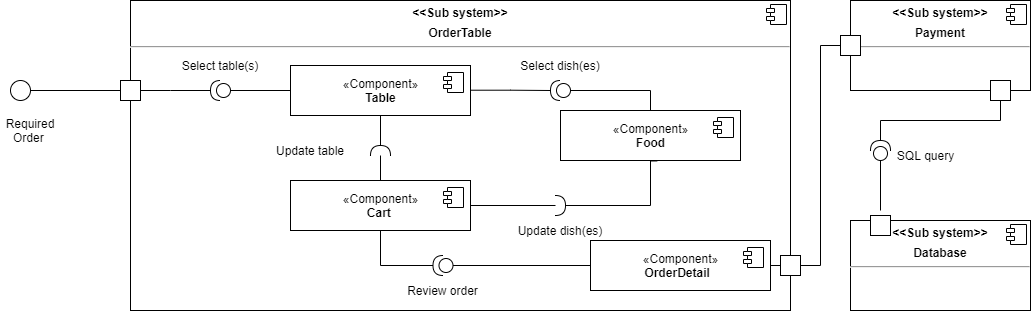

The diagram above was exported from draw.io. Its source (the exported page's mxGraphModel, read from the mxfile embedded in the PNG):
<mxGraphModel dx="1422" dy="794" grid="1" gridSize="10" guides="1" tooltips="1" connect="1" arrows="1" fold="1" page="1" pageScale="1" pageWidth="850" pageHeight="1100" math="0" shadow="0">
  <root>
    <mxCell id="0" />
    <mxCell id="1" parent="0" />
    <mxCell id="G2SOwbZOSJXbrEWBiQxR-1" value="&lt;p style=&quot;margin: 0px ; margin-top: 6px ; text-align: center&quot;&gt;&lt;b&gt;&amp;lt;&amp;lt;Sub system&amp;gt;&amp;gt;&lt;/b&gt;&lt;/p&gt;&lt;p style=&quot;margin: 0px ; margin-top: 6px ; text-align: center&quot;&gt;&lt;b&gt;OrderTable&lt;/b&gt;&lt;/p&gt;&lt;hr&gt;&lt;p style=&quot;margin: 0px ; margin-left: 8px&quot;&gt;&lt;br&gt;&lt;/p&gt;" style="align=left;overflow=fill;html=1;dropTarget=0;" parent="1" vertex="1">
      <mxGeometry x="370" y="210" width="660" height="310" as="geometry" />
    </mxCell>
    <mxCell id="G2SOwbZOSJXbrEWBiQxR-2" value="" style="shape=component;jettyWidth=8;jettyHeight=4;" parent="G2SOwbZOSJXbrEWBiQxR-1" vertex="1">
      <mxGeometry x="1" width="20" height="20" relative="1" as="geometry">
        <mxPoint x="-24" y="4" as="offset" />
      </mxGeometry>
    </mxCell>
    <mxCell id="G2SOwbZOSJXbrEWBiQxR-3" style="edgeStyle=orthogonalEdgeStyle;rounded=0;orthogonalLoop=1;jettySize=auto;html=1;entryX=1;entryY=0.5;entryDx=0;entryDy=0;entryPerimeter=0;endArrow=none;endFill=0;" parent="1" source="G2SOwbZOSJXbrEWBiQxR-4" target="G2SOwbZOSJXbrEWBiQxR-23" edge="1">
      <mxGeometry relative="1" as="geometry" />
    </mxCell>
    <mxCell id="G2SOwbZOSJXbrEWBiQxR-4" value="«Component»&lt;br&gt;&lt;b&gt;Cart&amp;nbsp;&lt;/b&gt;" style="html=1;dropTarget=0;" parent="1" vertex="1">
      <mxGeometry x="530" y="390" width="180" height="50" as="geometry" />
    </mxCell>
    <mxCell id="G2SOwbZOSJXbrEWBiQxR-5" value="" style="shape=module;jettyWidth=8;jettyHeight=4;" parent="G2SOwbZOSJXbrEWBiQxR-4" vertex="1">
      <mxGeometry x="1" width="20" height="20" relative="1" as="geometry">
        <mxPoint x="-27" y="7" as="offset" />
      </mxGeometry>
    </mxCell>
    <mxCell id="G2SOwbZOSJXbrEWBiQxR-6" value="&lt;p style=&quot;margin: 0px ; margin-top: 6px ; text-align: center&quot;&gt;&lt;/p&gt;&lt;p style=&quot;margin: 6px 0px 0px ; text-align: center&quot;&gt;&lt;b&gt;&amp;lt;&amp;lt;Sub system&amp;gt;&amp;gt;&lt;/b&gt;&lt;/p&gt;&lt;p style=&quot;margin: 6px 0px 0px ; text-align: center&quot;&gt;&lt;b&gt;Payment&lt;/b&gt;&lt;/p&gt;&lt;hr&gt;&lt;p style=&quot;margin: 0px 0px 0px 8px&quot;&gt;&lt;br&gt;&lt;/p&gt;" style="align=left;overflow=fill;html=1;dropTarget=0;" parent="1" vertex="1">
      <mxGeometry x="1090" y="210" width="180" height="90" as="geometry" />
    </mxCell>
    <mxCell id="G2SOwbZOSJXbrEWBiQxR-7" value="" style="shape=component;jettyWidth=8;jettyHeight=4;" parent="G2SOwbZOSJXbrEWBiQxR-6" vertex="1">
      <mxGeometry x="1" width="20" height="20" relative="1" as="geometry">
        <mxPoint x="-24" y="4" as="offset" />
      </mxGeometry>
    </mxCell>
    <mxCell id="G2SOwbZOSJXbrEWBiQxR-8" value="«Component»&lt;br&gt;&lt;b&gt;Table&lt;/b&gt;" style="html=1;dropTarget=0;" parent="1" vertex="1">
      <mxGeometry x="530" y="275" width="180" height="50" as="geometry" />
    </mxCell>
    <mxCell id="G2SOwbZOSJXbrEWBiQxR-9" value="" style="shape=module;jettyWidth=8;jettyHeight=4;" parent="G2SOwbZOSJXbrEWBiQxR-8" vertex="1">
      <mxGeometry x="1" width="20" height="20" relative="1" as="geometry">
        <mxPoint x="-27" y="7" as="offset" />
      </mxGeometry>
    </mxCell>
    <mxCell id="G2SOwbZOSJXbrEWBiQxR-12" style="edgeStyle=orthogonalEdgeStyle;rounded=0;orthogonalLoop=1;jettySize=auto;html=1;entryX=0;entryY=0.5;entryDx=0;entryDy=0;endArrow=none;endFill=0;" parent="1" source="G2SOwbZOSJXbrEWBiQxR-13" target="G2SOwbZOSJXbrEWBiQxR-25" edge="1">
      <mxGeometry relative="1" as="geometry" />
    </mxCell>
    <mxCell id="G2SOwbZOSJXbrEWBiQxR-13" value="«Component»&lt;br&gt;&lt;b&gt;OrderDetail&amp;nbsp;&amp;nbsp;&lt;/b&gt;" style="html=1;dropTarget=0;" parent="1" vertex="1">
      <mxGeometry x="830" y="450" width="180" height="50" as="geometry" />
    </mxCell>
    <mxCell id="G2SOwbZOSJXbrEWBiQxR-14" value="" style="shape=module;jettyWidth=8;jettyHeight=4;" parent="G2SOwbZOSJXbrEWBiQxR-13" vertex="1">
      <mxGeometry x="1" width="20" height="20" relative="1" as="geometry">
        <mxPoint x="-27" y="7" as="offset" />
      </mxGeometry>
    </mxCell>
    <mxCell id="G2SOwbZOSJXbrEWBiQxR-15" style="edgeStyle=orthogonalEdgeStyle;rounded=0;orthogonalLoop=1;jettySize=auto;html=1;entryX=0;entryY=0.5;entryDx=0;entryDy=0;endArrow=none;endFill=0;" parent="1" source="G2SOwbZOSJXbrEWBiQxR-16" target="G2SOwbZOSJXbrEWBiQxR-18" edge="1">
      <mxGeometry relative="1" as="geometry" />
    </mxCell>
    <mxCell id="G2SOwbZOSJXbrEWBiQxR-16" value="" style="ellipse;whiteSpace=wrap;html=1;aspect=fixed;" parent="1" vertex="1">
      <mxGeometry x="250" y="290" width="20" height="20" as="geometry" />
    </mxCell>
    <mxCell id="G2SOwbZOSJXbrEWBiQxR-18" value="" style="whiteSpace=wrap;html=1;aspect=fixed;" parent="1" vertex="1">
      <mxGeometry x="360" y="290" width="20" height="20" as="geometry" />
    </mxCell>
    <mxCell id="G2SOwbZOSJXbrEWBiQxR-19" style="edgeStyle=orthogonalEdgeStyle;rounded=0;orthogonalLoop=1;jettySize=auto;html=1;entryX=0;entryY=0.5;entryDx=0;entryDy=0;endArrow=none;endFill=0;" parent="1" source="G2SOwbZOSJXbrEWBiQxR-20" target="G2SOwbZOSJXbrEWBiQxR-8" edge="1">
      <mxGeometry relative="1" as="geometry" />
    </mxCell>
    <mxCell id="G2SOwbZOSJXbrEWBiQxR-20" value="" style="shape=providedRequiredInterface;html=1;verticalLabelPosition=bottom;sketch=0;rotation=-180;" parent="1" vertex="1">
      <mxGeometry x="450" y="290" width="20" height="20" as="geometry" />
    </mxCell>
    <mxCell id="G2SOwbZOSJXbrEWBiQxR-21" style="edgeStyle=orthogonalEdgeStyle;rounded=0;orthogonalLoop=1;jettySize=auto;html=1;endArrow=none;endFill=0;exitX=0;exitY=0.5;exitDx=0;exitDy=0;exitPerimeter=0;" parent="1" source="G2SOwbZOSJXbrEWBiQxR-34" target="G2SOwbZOSJXbrEWBiQxR-4" edge="1">
      <mxGeometry relative="1" as="geometry">
        <mxPoint x="680" y="360" as="sourcePoint" />
        <Array as="points">
          <mxPoint x="620" y="365" />
        </Array>
      </mxGeometry>
    </mxCell>
    <mxCell id="G2SOwbZOSJXbrEWBiQxR-22" style="edgeStyle=orthogonalEdgeStyle;rounded=0;orthogonalLoop=1;jettySize=auto;html=1;entryX=0;entryY=0.5;entryDx=0;entryDy=0;endArrow=none;endFill=0;exitX=0;exitY=0.5;exitDx=0;exitDy=0;exitPerimeter=0;" parent="1" source="G2SOwbZOSJXbrEWBiQxR-23" target="G2SOwbZOSJXbrEWBiQxR-13" edge="1">
      <mxGeometry relative="1" as="geometry" />
    </mxCell>
    <mxCell id="G2SOwbZOSJXbrEWBiQxR-23" value="" style="shape=providedRequiredInterface;html=1;verticalLabelPosition=bottom;sketch=0;rotation=-180;" parent="1" vertex="1">
      <mxGeometry x="672.5" y="465" width="20" height="20" as="geometry" />
    </mxCell>
    <mxCell id="G2SOwbZOSJXbrEWBiQxR-24" style="edgeStyle=orthogonalEdgeStyle;rounded=0;orthogonalLoop=1;jettySize=auto;html=1;endArrow=none;endFill=0;entryX=0;entryY=0.5;entryDx=0;entryDy=0;" parent="1" source="G2SOwbZOSJXbrEWBiQxR-25" target="G2SOwbZOSJXbrEWBiQxR-28" edge="1">
      <mxGeometry relative="1" as="geometry">
        <mxPoint x="1060" y="505" as="targetPoint" />
      </mxGeometry>
    </mxCell>
    <mxCell id="G2SOwbZOSJXbrEWBiQxR-25" value="" style="whiteSpace=wrap;html=1;aspect=fixed;" parent="1" vertex="1">
      <mxGeometry x="1020" y="465" width="20" height="20" as="geometry" />
    </mxCell>
    <mxCell id="G2SOwbZOSJXbrEWBiQxR-27" value="" style="whiteSpace=wrap;html=1;aspect=fixed;" parent="1" vertex="1">
      <mxGeometry x="1230" y="290" width="20" height="20" as="geometry" />
    </mxCell>
    <mxCell id="G2SOwbZOSJXbrEWBiQxR-28" value="" style="whiteSpace=wrap;html=1;aspect=fixed;" parent="1" vertex="1">
      <mxGeometry x="1080" y="245" width="20" height="20" as="geometry" />
    </mxCell>
    <mxCell id="G2SOwbZOSJXbrEWBiQxR-31" value="Required Order&amp;nbsp;" style="text;html=1;strokeColor=none;fillColor=none;align=center;verticalAlign=middle;whiteSpace=wrap;rounded=0;" parent="1" vertex="1">
      <mxGeometry x="240" y="325" width="60" height="30" as="geometry" />
    </mxCell>
    <mxCell id="G2SOwbZOSJXbrEWBiQxR-33" style="edgeStyle=orthogonalEdgeStyle;rounded=0;orthogonalLoop=1;jettySize=auto;html=1;endArrow=none;endFill=0;" parent="1" source="G2SOwbZOSJXbrEWBiQxR-34" target="G2SOwbZOSJXbrEWBiQxR-8" edge="1">
      <mxGeometry relative="1" as="geometry">
        <Array as="points">
          <mxPoint x="620" y="360" />
        </Array>
      </mxGeometry>
    </mxCell>
    <mxCell id="G2SOwbZOSJXbrEWBiQxR-34" value="" style="shape=requiredInterface;html=1;verticalLabelPosition=bottom;sketch=0;rotation=-90;" parent="1" vertex="1">
      <mxGeometry x="615" y="350" width="10" height="20" as="geometry" />
    </mxCell>
    <mxCell id="G2SOwbZOSJXbrEWBiQxR-35" value="Update table" style="text;html=1;strokeColor=none;fillColor=none;align=center;verticalAlign=middle;whiteSpace=wrap;rounded=0;" parent="1" vertex="1">
      <mxGeometry x="500" y="345" width="100" height="30" as="geometry" />
    </mxCell>
    <mxCell id="G2SOwbZOSJXbrEWBiQxR-36" value="Review order" style="text;html=1;strokeColor=none;fillColor=none;align=center;verticalAlign=middle;whiteSpace=wrap;rounded=0;" parent="1" vertex="1">
      <mxGeometry x="635" y="485" width="95" height="30" as="geometry" />
    </mxCell>
    <mxCell id="G2SOwbZOSJXbrEWBiQxR-49" value="" style="shape=providedRequiredInterface;html=1;verticalLabelPosition=bottom;sketch=0;rotation=-180;" parent="1" vertex="1">
      <mxGeometry x="790" y="290" width="20" height="20" as="geometry" />
    </mxCell>
    <mxCell id="G2SOwbZOSJXbrEWBiQxR-50" value="" style="edgeStyle=orthogonalEdgeStyle;rounded=0;orthogonalLoop=1;jettySize=auto;html=1;entryX=1;entryY=0.5;entryDx=0;entryDy=0;entryPerimeter=0;endArrow=none;endFill=0;" parent="1" target="G2SOwbZOSJXbrEWBiQxR-49" edge="1">
      <mxGeometry relative="1" as="geometry">
        <mxPoint x="710" y="299.71000000000004" as="sourcePoint" />
        <mxPoint x="810" y="299.71000000000004" as="targetPoint" />
        <Array as="points" />
      </mxGeometry>
    </mxCell>
    <mxCell id="G2SOwbZOSJXbrEWBiQxR-51" value="«Component»&lt;br&gt;&lt;b&gt;Food&lt;/b&gt;" style="html=1;dropTarget=0;" parent="1" vertex="1">
      <mxGeometry x="800" y="320" width="180" height="50" as="geometry" />
    </mxCell>
    <mxCell id="G2SOwbZOSJXbrEWBiQxR-52" value="" style="shape=module;jettyWidth=8;jettyHeight=4;" parent="G2SOwbZOSJXbrEWBiQxR-51" vertex="1">
      <mxGeometry x="1" width="20" height="20" relative="1" as="geometry">
        <mxPoint x="-27" y="7" as="offset" />
      </mxGeometry>
    </mxCell>
    <mxCell id="G2SOwbZOSJXbrEWBiQxR-53" style="edgeStyle=orthogonalEdgeStyle;rounded=0;orthogonalLoop=1;jettySize=auto;html=1;entryX=0.5;entryY=0;entryDx=0;entryDy=0;endArrow=none;endFill=0;exitX=0;exitY=0.5;exitDx=0;exitDy=0;exitPerimeter=0;" parent="1" source="G2SOwbZOSJXbrEWBiQxR-49" target="G2SOwbZOSJXbrEWBiQxR-51" edge="1">
      <mxGeometry relative="1" as="geometry">
        <mxPoint x="759.97" y="299.71" as="sourcePoint" />
        <mxPoint x="859.97" y="299.71" as="targetPoint" />
        <Array as="points" />
      </mxGeometry>
    </mxCell>
    <mxCell id="G2SOwbZOSJXbrEWBiQxR-54" style="edgeStyle=orthogonalEdgeStyle;rounded=0;orthogonalLoop=1;jettySize=auto;html=1;endArrow=none;endFill=0;entryX=1;entryY=0.5;entryDx=0;entryDy=0;exitX=0;exitY=0.5;exitDx=0;exitDy=0;exitPerimeter=0;startArrow=none;" parent="1" source="G2SOwbZOSJXbrEWBiQxR-55" target="G2SOwbZOSJXbrEWBiQxR-4" edge="1">
      <mxGeometry relative="1" as="geometry">
        <mxPoint x="630" y="375" as="sourcePoint" />
        <mxPoint x="630" y="400" as="targetPoint" />
        <Array as="points" />
      </mxGeometry>
    </mxCell>
    <mxCell id="G2SOwbZOSJXbrEWBiQxR-55" value="" style="shape=requiredInterface;html=1;verticalLabelPosition=bottom;sketch=0;rotation=0;" parent="1" vertex="1">
      <mxGeometry x="795" y="405" width="10" height="20" as="geometry" />
    </mxCell>
    <mxCell id="G2SOwbZOSJXbrEWBiQxR-56" value="" style="edgeStyle=orthogonalEdgeStyle;rounded=0;orthogonalLoop=1;jettySize=auto;html=1;endArrow=none;endFill=0;exitX=0.537;exitY=1.009;exitDx=0;exitDy=0;exitPerimeter=0;entryX=1;entryY=0.5;entryDx=0;entryDy=0;entryPerimeter=0;" parent="1" source="G2SOwbZOSJXbrEWBiQxR-51" target="G2SOwbZOSJXbrEWBiQxR-55" edge="1">
      <mxGeometry relative="1" as="geometry">
        <mxPoint x="896.6600000000001" y="385.44999999999993" as="sourcePoint" />
        <mxPoint x="820" y="415" as="targetPoint" />
        <Array as="points">
          <mxPoint x="890" y="371" />
          <mxPoint x="890" y="415" />
        </Array>
      </mxGeometry>
    </mxCell>
    <mxCell id="G2SOwbZOSJXbrEWBiQxR-57" value="Select dish(es)" style="text;html=1;strokeColor=none;fillColor=none;align=center;verticalAlign=middle;whiteSpace=wrap;rounded=0;" parent="1" vertex="1">
      <mxGeometry x="755" y="260" width="90" height="30" as="geometry" />
    </mxCell>
    <mxCell id="G2SOwbZOSJXbrEWBiQxR-58" value="Update dish(es)" style="text;html=1;strokeColor=none;fillColor=none;align=center;verticalAlign=middle;whiteSpace=wrap;rounded=0;" parent="1" vertex="1">
      <mxGeometry x="755" y="425" width="90" height="30" as="geometry" />
    </mxCell>
    <mxCell id="G2SOwbZOSJXbrEWBiQxR-60" style="edgeStyle=orthogonalEdgeStyle;rounded=0;orthogonalLoop=1;jettySize=auto;html=1;endArrow=none;endFill=0;entryX=1;entryY=0.5;entryDx=0;entryDy=0;exitX=1;exitY=0.5;exitDx=0;exitDy=0;exitPerimeter=0;" parent="1" source="G2SOwbZOSJXbrEWBiQxR-20" target="G2SOwbZOSJXbrEWBiQxR-18" edge="1">
      <mxGeometry relative="1" as="geometry">
        <mxPoint x="630" y="365" as="sourcePoint" />
        <mxPoint x="630" y="335" as="targetPoint" />
        <Array as="points">
          <mxPoint x="410" y="300" />
          <mxPoint x="410" y="300" />
        </Array>
      </mxGeometry>
    </mxCell>
    <mxCell id="G2SOwbZOSJXbrEWBiQxR-61" value="Select table(s)" style="text;html=1;strokeColor=none;fillColor=none;align=center;verticalAlign=middle;whiteSpace=wrap;rounded=0;" parent="1" vertex="1">
      <mxGeometry x="410" y="260" width="100" height="30" as="geometry" />
    </mxCell>
    <mxCell id="9uZl2rzq-jcuKG-BHwdw-3" style="edgeStyle=orthogonalEdgeStyle;rounded=0;orthogonalLoop=1;jettySize=auto;html=1;endArrow=none;endFill=0;entryX=1;entryY=0.5;entryDx=0;entryDy=0;exitX=0.5;exitY=1;exitDx=0;exitDy=0;entryPerimeter=0;" parent="1" source="G2SOwbZOSJXbrEWBiQxR-27" target="3ntqWWCgM7VafEkqjd3R-4" edge="1">
      <mxGeometry relative="1" as="geometry">
        <mxPoint x="1140" y="520" as="targetPoint" />
        <mxPoint x="1110" y="520.0344827586208" as="sourcePoint" />
      </mxGeometry>
    </mxCell>
    <mxCell id="3ntqWWCgM7VafEkqjd3R-1" value="&lt;p style=&quot;margin: 0px ; margin-top: 6px ; text-align: center&quot;&gt;&lt;/p&gt;&lt;p style=&quot;margin: 6px 0px 0px ; text-align: center&quot;&gt;&lt;b&gt;&amp;lt;&amp;lt;Sub system&amp;gt;&amp;gt;&lt;/b&gt;&lt;/p&gt;&lt;p style=&quot;margin: 6px 0px 0px ; text-align: center&quot;&gt;&lt;b&gt;Database&lt;/b&gt;&lt;/p&gt;&lt;hr&gt;&lt;p style=&quot;margin: 0px 0px 0px 8px&quot;&gt;&lt;br&gt;&lt;/p&gt;" style="align=left;overflow=fill;html=1;dropTarget=0;" parent="1" vertex="1">
      <mxGeometry x="1090" y="430" width="180" height="90" as="geometry" />
    </mxCell>
    <mxCell id="3ntqWWCgM7VafEkqjd3R-2" value="" style="shape=component;jettyWidth=8;jettyHeight=4;" parent="3ntqWWCgM7VafEkqjd3R-1" vertex="1">
      <mxGeometry x="1" width="20" height="20" relative="1" as="geometry">
        <mxPoint x="-24" y="4" as="offset" />
      </mxGeometry>
    </mxCell>
    <mxCell id="G2SOwbZOSJXbrEWBiQxR-30" value="" style="whiteSpace=wrap;html=1;aspect=fixed;" parent="1" vertex="1">
      <mxGeometry x="1110" y="425" width="20" height="20" as="geometry" />
    </mxCell>
    <mxCell id="3ntqWWCgM7VafEkqjd3R-4" value="" style="shape=providedRequiredInterface;html=1;verticalLabelPosition=bottom;sketch=0;rotation=-90;" parent="1" vertex="1">
      <mxGeometry x="1110" y="350" width="20" height="20" as="geometry" />
    </mxCell>
    <mxCell id="3ntqWWCgM7VafEkqjd3R-5" style="edgeStyle=orthogonalEdgeStyle;rounded=0;orthogonalLoop=1;jettySize=auto;html=1;endArrow=none;endFill=0;exitX=0;exitY=0.5;exitDx=0;exitDy=0;exitPerimeter=0;" parent="1" source="3ntqWWCgM7VafEkqjd3R-4" edge="1">
      <mxGeometry relative="1" as="geometry">
        <mxPoint x="1120" y="420" as="targetPoint" />
        <mxPoint x="1190" y="375" as="sourcePoint" />
      </mxGeometry>
    </mxCell>
    <mxCell id="3ntqWWCgM7VafEkqjd3R-6" value="SQL query" style="text;html=1;align=center;verticalAlign=middle;resizable=0;points=[];autosize=1;strokeColor=none;fillColor=none;" parent="1" vertex="1">
      <mxGeometry x="1130" y="355" width="70" height="20" as="geometry" />
    </mxCell>
  </root>
</mxGraphModel>